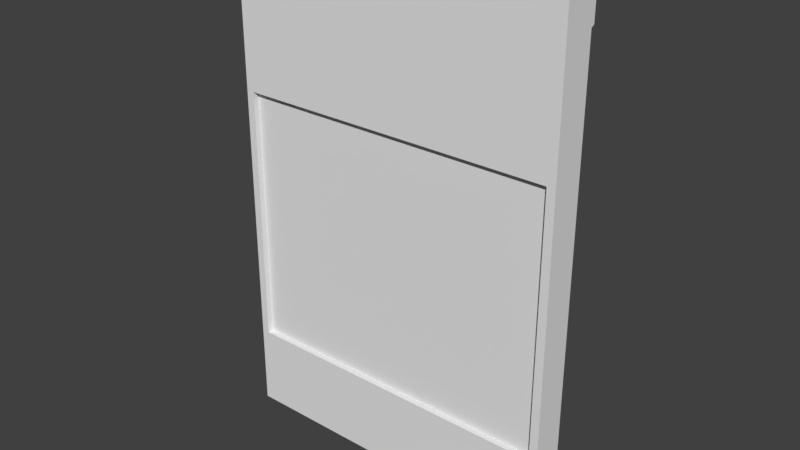 # Source: FacilityWindow.blend  (saved by Blender 2.79.0; exported with 4.5.12 LTS)
import bpy
from mathutils import Matrix  # noqa: F401  (used for matrix-valued properties, if any)

bpy.ops.wm.read_factory_settings(use_empty=True)
scene = bpy.context.scene
scene.name = 'Scene'

# ---- collections
col_collection_1 = bpy.data.collections.new('Collection 1'); scene.collection.children.link(col_collection_1)

# ---- world
world_world = bpy.data.worlds.new('World'); scene.world = world_world
world_world.color = (0.05088, 0.05088, 0.05088)
world_world.use_sun_shadow = False
world_world.sun_shadow_jitter_overblur = 0.0
world_world.cycles.sampling_method = 'MANUAL'

# ---- meshes
me_cube = bpy.data.meshes.new('Cube')
me_cube.from_pydata([(-1.0, -1.0, -1.0), (-1.0, -1.0, 1.0), (-1.0, 1.0, -1.0), (-1.0, 1.0, 1.0), (1.0, -1.0, -1.0), (1.0, -1.0, 1.0), (1.0, 1.0, -1.0), (1.0, 1.0, 1.0)], [], [(0, 1, 3, 2), (2, 3, 7, 6), (6, 7, 5, 4), (4, 5, 1, 0), (2, 6, 4, 0), (7, 3, 1, 5)])
me_cube.use_remesh_preserve_volume = False
me_cube.use_remesh_preserve_attributes = False
me_cube.use_mirror_vertex_groups = False
me_cube.update()
me_cube_001 = bpy.data.meshes.new('Cube.001')
me_cube_001.from_pydata([(-1.0, -1.0, -1.0), (-1.0, -1.0, 1.0), (-1.0, 1.0, -1.0), (-1.0, 1.0, 1.0), (1.0, -1.0, -1.0), (1.0, -1.0, 1.0), (1.0, 1.0, -1.0), (1.0, 1.0, 1.0), (0.02639, 0.9, -1.0), (-0.02639, 0.9, -1.0), (-0.02639, 0.9, 1.0), (0.02639, 0.9, 1.0), (-0.02639, -1.0, -1.0), (0.02639, -1.0, -1.0), (0.02639, -1.0, 1.0), (-0.02639, -1.0, 1.0), (-1.0, -1.0, 0.8389), (-1.0, -1.0, 0.919), (-1.0, 1.2, 0.919), (-1.0, 1.2, 0.8389), (1.0, 1.2, 0.919), (1.0, 1.2, 0.8389), (1.0, -1.0, 0.919), (1.0, -1.0, 0.8389), (0.02639, -1.0, 0.919), (0.02639, -1.0, 0.8389), (-0.02639, -1.0, 0.919), (-0.02639, -1.0, 0.8389), (-0.02639, 1.2, 0.919), (-0.02639, 1.2, 0.8389), (0.02639, 1.2, 0.919), (0.02639, 1.2, 0.8389), (0.0358, 1.0, 1.0), (0.0358, -1.0, -1.0), (0.0358, 1.0, -1.0), (0.0358, -1.0, 1.0), (0.0358, -1.0, 0.8389), (0.0358, -1.0, 0.919), (0.0358, 1.2, 0.8389), (0.0358, 1.2, 0.919), (-0.03559, 1.0, -1.0), (-0.03559, -1.0, 1.0), (-0.03559, 1.0, 1.0), (-0.03559, -1.0, -1.0), (-0.03559, 1.2, 0.8389), (-0.03559, 1.2, 0.919), (-0.03559, -1.0, 0.8389), (-0.03559, -1.0, 0.919), (-1.0, 1.0, 0.8312), (1.0, 1.0, 0.8312), (1.0, -1.0, 0.8312), (0.02639, -1.0, 0.8312), (-0.02639, -1.0, 0.8312), (-0.02639, 0.9, 0.8312), (0.02639, 0.9, 0.8312), (-1.0, -1.0, 0.8312), (0.0358, 1.0, 0.8312), (0.0358, -1.0, 0.8312), (-0.03559, -1.0, 0.8312), (-0.03559, 1.0, 0.8312), (-1.0, -1.0, 0.9256), (-1.0, 1.0, 0.9256), (1.0, 1.0, 0.9256), (1.0, -1.0, 0.9256), (0.02639, -1.0, 0.9256), (-0.02639, -1.0, 0.9256), (-0.02639, 0.9, 0.9256), (0.02639, 0.9, 0.9256), (0.0358, -1.0, 0.9256), (0.0358, 1.0, 0.9256), (-0.03559, 1.0, 0.9256), (-0.03559, -1.0, 0.9256), (0.95, 1.0, 1.0), (0.95, -1.0, -1.0), (0.95, 1.2, 0.8389), (0.95, 1.2, 0.919), (0.95, 1.0, -1.0), (0.95, -1.0, 1.0), (0.95, -1.0, 0.8389), (0.95, -1.0, 0.919), (0.95, -1.0, 0.8312), (0.95, 1.0, 0.8312), (0.95, -1.0, 0.9256), (0.95, 1.0, 0.9256), (-0.9532, 1.0, -1.0), (-0.9532, -1.0, 1.0), (-0.9532, -1.0, 0.8389), (-0.9532, -1.0, 0.919), (-0.9532, 1.0, 1.0), (-0.9532, -1.0, -1.0), (-0.9532, 1.2, 0.8389), (-0.9532, 1.2, 0.919), (-0.9532, 1.0, 0.8312), (-0.9532, -1.0, 0.8312), (-0.9532, 1.0, 0.9256), (-0.9532, -1.0, 0.9256), (-1.0, 1.0, 0.3659), (1.0, 1.0, 0.3659), (1.0, -1.0, 0.3659), (0.02639, -1.0, 0.3659), (-0.02639, -1.0, 0.3659), (-0.02639, 0.9, 0.3659), (0.02639, 0.9, 0.3659), (0.0358, 1.0, 0.3659), (0.0358, -1.0, 0.3659), (-0.03559, -1.0, 0.3659), (-0.03559, 1.0, 0.3659), (-1.0, -1.0, 0.3659), (0.95, 1.0, 0.3659), (0.95, -1.0, 0.3659), (-0.9532, -1.0, 0.3659), (-0.9532, 1.0, 0.3659), (-1.0, 1.0, -0.6703), (1.0, 1.0, -0.6703), (1.0, -1.0, -0.6703), (0.02639, -1.0, -0.6703), (-0.02639, -1.0, -0.6703), (-0.02639, 0.9, -0.6703), (0.02639, 0.9, -0.6703), (0.0358, 1.0, -0.6703), (0.0358, -1.0, -0.6703), (-0.03559, -1.0, -0.6703), (-0.03559, 1.0, -0.6703), (0.95, 1.0, -0.6703), (0.95, -1.0, -0.6703), (-0.9532, -1.0, -0.6703), (-0.9532, 1.0, -0.6703), (-1.0, -1.0, -0.6703)], [], [(60, 1, 3, 61), (83, 72, 7, 62), (62, 7, 5, 63), (95, 85, 1, 60), (76, 6, 4, 73), (88, 3, 1, 85), (32, 11, 14, 35), (11, 10, 15, 14), (40, 9, 12, 43), (9, 8, 13, 12), (68, 35, 14, 64), (64, 14, 15, 65), (70, 42, 10, 66), (66, 10, 11, 67), (53, 29, 31, 54), (29, 28, 30, 31), (59, 44, 29, 53), (44, 45, 28, 29), (51, 25, 27, 52), (25, 24, 26, 27), (57, 36, 25, 51), (36, 37, 24, 25), (93, 86, 16, 55), (86, 87, 17, 16), (49, 21, 23, 50), (21, 20, 22, 23), (81, 74, 21, 49), (74, 75, 20, 21), (55, 16, 19, 48), (16, 17, 18, 19), (31, 30, 39, 38), (54, 31, 38, 56), (78, 79, 37, 36), (80, 78, 36, 57), (82, 77, 35, 68), (72, 32, 35, 77), (8, 34, 33, 13), (67, 11, 32, 69), (27, 26, 47, 46), (52, 27, 46, 58), (90, 91, 45, 44), (92, 90, 44, 59), (94, 88, 42, 70), (84, 40, 43, 89), (10, 42, 41, 15), (65, 15, 41, 71), (111, 92, 59, 106), (100, 52, 58, 105), (109, 80, 57, 104), (102, 54, 56, 103), (107, 55, 48, 96), (108, 81, 49, 97), (97, 49, 50, 98), (110, 93, 55, 107), (104, 57, 51, 99), (99, 51, 52, 100), (106, 59, 53, 101), (101, 53, 54, 102), (26, 65, 71, 47), (91, 94, 70, 45), (30, 67, 69, 39), (79, 82, 68, 37), (28, 66, 67, 30), (45, 70, 66, 28), (24, 64, 65, 26), (37, 68, 64, 24), (87, 95, 60, 17), (20, 62, 63, 22), (75, 83, 62, 20), (17, 60, 61, 18), (39, 69, 83, 75), (22, 63, 82, 79), (103, 56, 81, 108), (98, 50, 80, 109), (7, 72, 77, 5), (63, 5, 77, 82), (50, 23, 78, 80), (23, 22, 79, 78), (38, 39, 75, 74), (56, 38, 74, 81), (34, 76, 73, 33), (69, 32, 72, 83), (47, 71, 95, 87), (18, 61, 94, 91), (105, 58, 93, 110), (96, 48, 92, 111), (2, 84, 89, 0), (61, 3, 88, 94), (48, 19, 90, 92), (19, 18, 91, 90), (46, 47, 87, 86), (58, 46, 86, 93), (42, 88, 85, 41), (71, 41, 85, 95), (112, 96, 111, 126), (114, 98, 109, 124), (125, 110, 107, 127), (113, 97, 98, 114), (123, 108, 97, 113), (127, 107, 96, 112), (84, 126, 122, 40), (12, 116, 121, 43), (73, 124, 120, 33), (8, 118, 119, 34), (0, 127, 112, 2), (76, 123, 113, 6), (6, 113, 114, 4), (89, 125, 127, 0), (33, 120, 115, 13), (13, 115, 116, 12), (40, 122, 117, 9), (9, 117, 118, 8), (34, 119, 123, 76), (4, 114, 124, 73), (43, 121, 125, 89), (2, 112, 126, 84), (105, 106, 101, 100), (100, 101, 102, 99), (99, 102, 103, 104), (104, 103, 108, 109), (109, 108, 123, 124), (124, 123, 119, 120), (120, 119, 118, 115), (115, 118, 117, 116), (116, 117, 122, 121), (121, 122, 126, 125), (125, 126, 111, 110), (110, 111, 106, 105)])
me_cube_001.use_remesh_preserve_volume = False
me_cube_001.use_remesh_preserve_attributes = False
me_cube_001.use_mirror_vertex_groups = False
me_cube_001.update()

# ---- objects
ob_cube_001 = bpy.data.objects.new('Cube.001', me_cube)
ob_cube = bpy.data.objects.new('Cube', me_cube_001)

# ---- transforms, parenting, visibility, modifiers, constraints
ob_cube_001.location = (0.0, 0.0, 1.27)
ob_cube_001.scale = (0.9909, 0.06393, 0.8087)
ob_cube_001.lineart.crease_threshold = 0.0
ob_cube.location = (0.0, 0.0, 1.5)
ob_cube.scale = (1.0, 0.1, 1.5)
ob_cube.lineart.crease_threshold = 0.0

# ---- collection membership
col_collection_1.objects.link(ob_cube_001)
col_collection_1.objects.link(ob_cube)

# ---- scene / render settings (as saved in the file)
scene.frame_start = 1; scene.frame_end = 250; scene.frame_set(1)
scene.render.engine = 'BLENDER_EEVEE_NEXT'
scene.render.resolution_percentage = 50
scene.render.dither_intensity = 0.0
scene.cycles.use_denoising = False
scene.cycles.samples = 128
scene.cycles.sampling_pattern = 'TABULATED_SOBOL'
scene.cycles.use_adaptive_sampling = False
scene.cycles.use_light_tree = False
scene.cycles.blur_glossy = 0.0
scene.cycles.sample_clamp_indirect = 0.0
scene.view_settings.view_transform = 'Standard'
bpy.context.view_layer.update()

# ---- added for rendering (the .blend has no active camera and no usable light): camera, sun
cam_auto = bpy.data.cameras.new('AutoCamera')
cam_auto.lens = 50.0
cam_auto.sensor_width = 36.0
cam_auto.clip_end = 1000.0
ob_auto_camera = bpy.data.objects.new('AutoCamera', cam_auto)
scene.collection.objects.link(ob_auto_camera)
ob_auto_camera.location = (3.34215, -4.00058, 4.17372)
ob_auto_camera.rotation_euler = (1.09748, -7.21219e-08, 0.694738)
scene.camera = ob_auto_camera
light_auto_sun = bpy.data.lights.new('AutoSun', 'SUN')
light_auto_sun.energy = 3.0
light_auto_sun.angle = 0.0523599
ob_auto_sun = bpy.data.objects.new('AutoSun', light_auto_sun)
scene.collection.objects.link(ob_auto_sun)
ob_auto_sun.rotation_euler = (0.872665, 0.174533, 0.523599)
bpy.context.view_layer.update()
